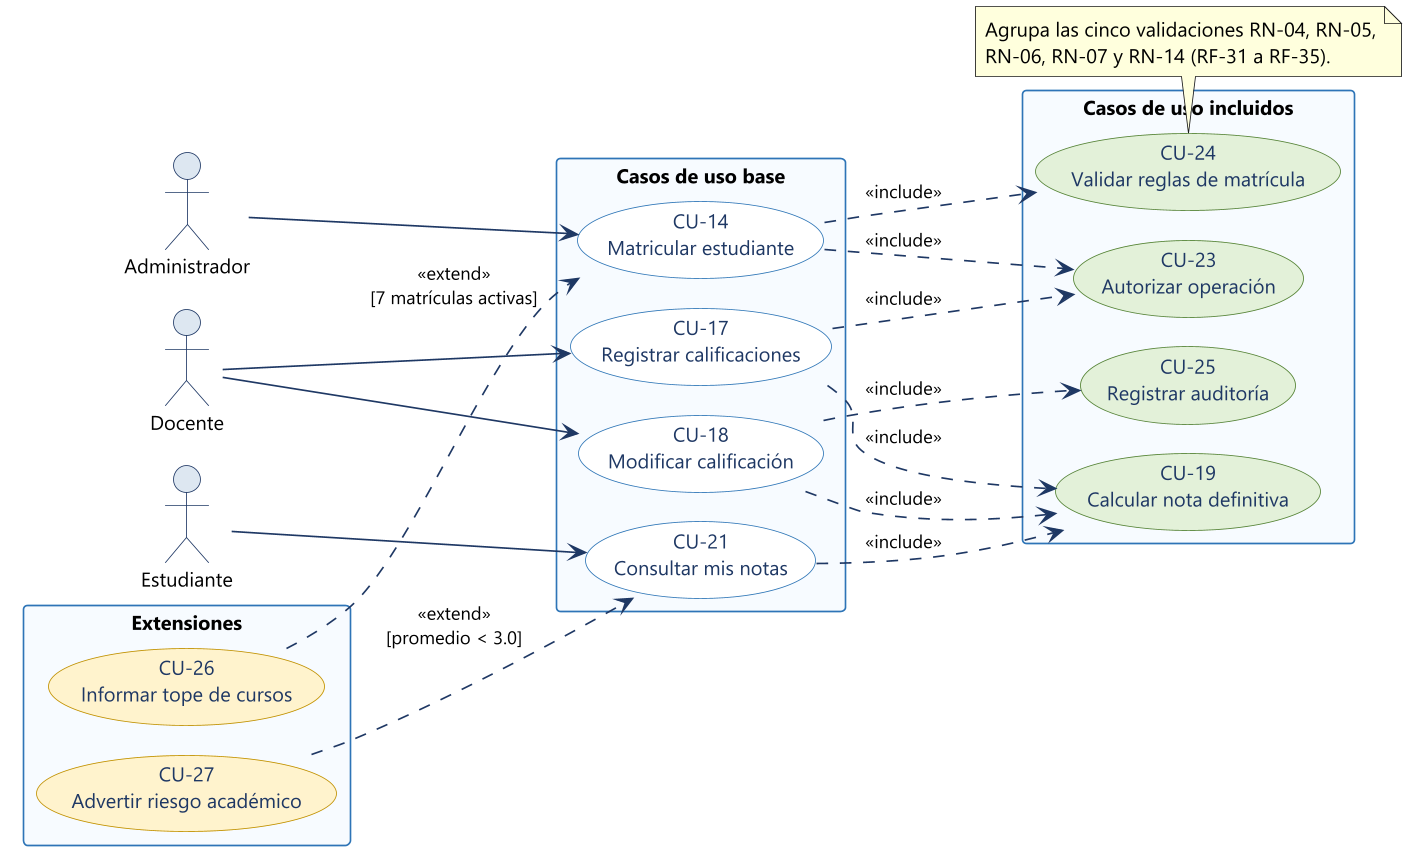

The diagram above was rendered by PlantUML. Its source (embedded in the PNG):
@startuml 04-casos-uso-relaciones
!pragma layout smetana
skinparam dpi 160
skinparam defaultFontName "Segoe UI"
skinparam defaultFontSize 12
skinparam shadowing false
skinparam backgroundColor #FFFFFF
skinparam ArrowColor #1F3864
skinparam ArrowFontSize 11
skinparam ActorBorderColor #1F3864
skinparam ActorBackgroundColor #DCE6F1
skinparam packageStyle rectangle
skinparam package {
  BorderColor #2E75B6
  BackgroundColor #F7FAFE
  FontColor #1F3864
  FontStyle bold
}
skinparam usecase {
  BorderColor #2E75B6
  BackgroundColor #FFFFFF
  FontColor #1F3864
}
skinparam usecase<<incluido>> {
  BackgroundColor #E2F0D9
  BorderColor #548235
}
skinparam usecase<<extension>> {
  BackgroundColor #FFF2CC
  BorderColor #BF9000
}
hide stereotype

left to right direction

actor "Administrador" as ADM
actor "Docente" as DOC
actor "Estudiante" as EST

package "Casos de uso base" {
  usecase "CU-14\nMatricular estudiante" as CU14
  usecase "CU-17\nRegistrar calificaciones" as CU17
  usecase "CU-18\nModificar calificación" as CU18
  usecase "CU-21\nConsultar mis notas" as CU21
}

package "Casos de uso incluidos" {
  usecase "CU-23\nAutorizar operación" <<incluido>> as CU23
  usecase "CU-24\nValidar reglas de matrícula" <<incluido>> as CU24
  usecase "CU-19\nCalcular nota definitiva" <<incluido>> as CU19
  usecase "CU-25\nRegistrar auditoría" <<incluido>> as CU25
}

package "Extensiones" {
  usecase "CU-26\nInformar tope de cursos" <<extension>> as CU26
  usecase "CU-27\nAdvertir riesgo académico" <<extension>> as CU27
}

ADM --> CU14
DOC --> CU17
DOC --> CU18
EST --> CU21

CU14 ..> CU23 : <<include>>
CU14 ..> CU24 : <<include>>
CU17 ..> CU23 : <<include>>
CU17 ..> CU19 : <<include>>
CU18 ..> CU19 : <<include>>
CU18 ..> CU25 : <<include>>
CU21 ..> CU19 : <<include>>

CU26 ..> CU14 : <<extend>>\n[7 matrículas activas]
CU27 ..> CU21 : <<extend>>\n[promedio < 3.0]

note bottom of CU24
  Agrupa las cinco validaciones RN-04, RN-05,
  RN-06, RN-07 y RN-14 (RF-31 a RF-35).
end note
@enduml